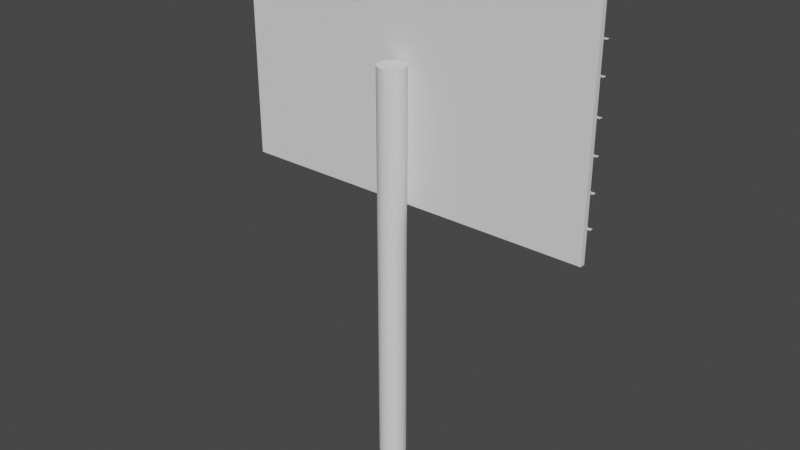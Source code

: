 # Source: untitled.blend  (saved by Blender 3.4.6; exported with 4.5.12 LTS)
import bpy
from mathutils import Matrix  # noqa: F401  (used for matrix-valued properties, if any)

bpy.ops.wm.read_factory_settings(use_empty=True)
scene = bpy.context.scene
scene.name = 'Scene'

# ---- collections
col_collection = bpy.data.collections.new('Collection'); scene.collection.children.link(col_collection)

# ---- world
world_world = bpy.data.worlds.new('World'); scene.world = world_world
world_world.use_nodes = True; world_world.node_tree.nodes.clear()
_N = world_world.node_tree.nodes; _L = world_world.node_tree.links
n0 = _N.new('ShaderNodeOutputWorld'); n0.name = 'World Output'; n0.location = (300, 300)
n1 = _N.new('ShaderNodeBackground'); n1.name = 'Background'; n1.location = (10, 300)
n1.inputs[0].default_value = (0.05088, 0.05088, 0.05088, 1.0)
_L.new(n1.outputs[0], n0.inputs[0])
n0.is_active_output = True
world_world.color = (0.05088, 0.05088, 0.05088)
world_world.use_sun_shadow = False
world_world.sun_shadow_jitter_overblur = 0.0

# ---- meshes
me_cylinder = bpy.data.meshes.new('Cylinder')
me_cylinder.from_pydata([(0.0, 1.0, -1.0), (0.0, 1.0, 1.0), (0.1951, 0.9808, -1.0), (0.1951, 0.9808, 1.0), (0.3827, 0.9239, -1.0), (0.3827, 0.9239, 1.0), (0.5556, 0.8315, -1.0), (0.5556, 0.8315, 1.0), (0.7071, 0.7071, -1.0), (0.7071, 0.7071, 1.0), (0.8315, 0.5556, -1.0), (0.8315, 0.5556, 1.0), (0.9239, 0.3827, -1.0), (0.9239, 0.3827, 1.0), (0.9808, 0.1951, -1.0), (0.9808, 0.1951, 1.0), (1.0, 0.0, -1.0), (1.0, 0.0, 1.0), (0.9808, -0.1951, -1.0), (0.9808, -0.1951, 1.0), (0.9239, -0.3827, -1.0), (0.9239, -0.3827, 1.0), (0.8315, -0.5556, -1.0), (0.8315, -0.5556, 1.0), (0.7071, -0.7071, -1.0), (0.7071, -0.7071, 1.0), (0.5556, -0.8315, -1.0), (0.5556, -0.8315, 1.0), (0.3827, -0.9239, -1.0), (0.3827, -0.9239, 1.0), (0.1951, -0.9808, -1.0), (0.1951, -0.9808, 1.0), (0.0, -1.0, -1.0), (0.0, -1.0, 1.0), (-0.1951, -0.9808, -1.0), (-0.1951, -0.9808, 1.0), (-0.3827, -0.9239, -1.0), (-0.3827, -0.9239, 1.0), (-0.5556, -0.8315, -1.0), (-0.5556, -0.8315, 1.0), (-0.7071, -0.7071, -1.0), (-0.7071, -0.7071, 1.0), (-0.8315, -0.5556, -1.0), (-0.8315, -0.5556, 1.0), (-0.9239, -0.3827, -1.0), (-0.9239, -0.3827, 1.0), (-0.9808, -0.1951, -1.0), (-0.9808, -0.1951, 1.0), (-1.0, 0.0, -1.0), (-1.0, 0.0, 1.0), (-0.9808, 0.1951, -1.0), (-0.9808, 0.1951, 1.0), (-0.9239, 0.3827, -1.0), (-0.9239, 0.3827, 1.0), (-0.8315, 0.5556, -1.0), (-0.8315, 0.5556, 1.0), (-0.7071, 0.7071, -1.0), (-0.7071, 0.7071, 1.0), (-0.5556, 0.8315, -1.0), (-0.5556, 0.8315, 1.0), (-0.3827, 0.9239, -1.0), (-0.3827, 0.9239, 1.0), (-0.1951, 0.9808, -1.0), (-0.1951, 0.9808, 1.0)], [], [(0, 1, 3, 2), (2, 3, 5, 4), (4, 5, 7, 6), (6, 7, 9, 8), (8, 9, 11, 10), (10, 11, 13, 12), (12, 13, 15, 14), (14, 15, 17, 16), (16, 17, 19, 18), (18, 19, 21, 20), (20, 21, 23, 22), (22, 23, 25, 24), (24, 25, 27, 26), (26, 27, 29, 28), (28, 29, 31, 30), (30, 31, 33, 32), (32, 33, 35, 34), (34, 35, 37, 36), (36, 37, 39, 38), (38, 39, 41, 40), (40, 41, 43, 42), (42, 43, 45, 44), (44, 45, 47, 46), (46, 47, 49, 48), (48, 49, 51, 50), (50, 51, 53, 52), (52, 53, 55, 54), (54, 55, 57, 56), (56, 57, 59, 58), (58, 59, 61, 60), (3, 1, 63, 61, 59, 57, 55, 53, 51, 49, 47, 45, 43, 41, 39, 37, 35, 33, 31, 29, 27, 25, 23, 21, 19, 17, 15, 13, 11, 9, 7, 5), (60, 61, 63, 62), (62, 63, 1, 0), (0, 2, 4, 6, 8, 10, 12, 14, 16, 18, 20, 22, 24, 26, 28, 30, 32, 34, 36, 38, 40, 42, 44, 46, 48, 50, 52, 54, 56, 58, 60, 62)])
_uv = me_cylinder.uv_layers.new(name='UVMap')
_uv.uv.foreach_set('vector', [1.0, 0.5, 1.0, 1.0, 0.9688, 1.0, 0.9688, 0.5, 0.9688, 0.5, 0.9688, 1.0, 0.9375, 1.0, 0.9375, 0.5, 0.9375, 0.5, 0.9375, 1.0, 0.9062, 1.0, 0.9062, 0.5, 0.9062, 0.5, 0.9062, 1.0, 0.875, 1.0, 0.875, 0.5, 0.875, 0.5, 0.875, 1.0, 0.8438, 1.0, 0.8438, 0.5, 0.8438, 0.5, 0.8438, 1.0, 0.8125, 1.0, 0.8125, 0.5, 0.8125, 0.5, 0.8125, 1.0, 0.7812, 1.0, 0.7812, 0.5, 0.7812, 0.5, 0.7812, 1.0, 0.75, 1.0, 0.75, 0.5, 0.75, 0.5, 0.75, 1.0, 0.7188, 1.0, 0.7188, 0.5, 0.7188, 0.5, 0.7188, 1.0, 0.6875, 1.0, 0.6875, 0.5, 0.6875, 0.5, 0.6875, 1.0, 0.6562, 1.0, 0.6562, 0.5, 0.6562, 0.5, 0.6562, 1.0, 0.625, 1.0, 0.625, 0.5, 0.625, 0.5, 0.625, 1.0, 0.5938, 1.0, 0.5938, 0.5, 0.5938, 0.5, 0.5938, 1.0, 0.5625, 1.0, 0.5625, 0.5, 0.5625, 0.5, 0.5625, 1.0, 0.5312, 1.0, 0.5312, 0.5, 0.5312, 0.5, 0.5312, 1.0, 0.5, 1.0, 0.5, 0.5, 0.5, 0.5, 0.5, 1.0, 0.4688, 1.0, 0.4688, 0.5, 0.4688, 0.5, 0.4688, 1.0, 0.4375, 1.0, 0.4375, 0.5, 0.4375, 0.5, 0.4375, 1.0, 0.4062, 1.0, 0.4062, 0.5, 0.4062, 0.5, 0.4062, 1.0, 0.375, 1.0, 0.375, 0.5, 0.375, 0.5, 0.375, 1.0, 0.3438, 1.0, 0.3438, 0.5, 0.3438, 0.5, 0.3438, 1.0, 0.3125, 1.0, 0.3125, 0.5, 0.3125, 0.5, 0.3125, 1.0, 0.2812, 1.0, 0.2812, 0.5, 0.2812, 0.5, 0.2812, 1.0, 0.25, 1.0, 0.25, 0.5, 0.25, 0.5, 0.25, 1.0, 0.2188, 1.0, 0.2188, 0.5, 0.2188, 0.5, 0.2188, 1.0, 0.1875, 1.0, 0.1875, 0.5, 0.1875, 0.5, 0.1875, 1.0, 0.1562, 1.0, 0.1562, 0.5, 0.1562, 0.5, 0.1562, 1.0, 0.125, 1.0, 0.125, 0.5, 0.125, 0.5, 0.125, 1.0, 0.09375, 1.0, 0.09375, 0.5, 0.09375, 0.5, 0.09375, 1.0, 0.0625, 1.0, 0.0625, 0.5, 0.2968, 0.4854, 0.25, 0.49, 0.2032, 0.4854, 0.1582, 0.4717, 0.1167, 0.4496, 0.08029, 0.4197, 0.05045, 0.3833, 0.02827, 0.3418, 0.01461, 0.2968, 0.01, 0.25, 0.01461, 0.2032, 0.02827, 0.1582, 0.05045, 0.1167, 0.08029, 0.08029, 0.1167, 0.05045, 0.1582, 0.02827, 0.2032, 0.01461, 0.25, 0.01, 0.2968, 0.01461, 0.3418, 0.02827, 0.3833, 0.05045, 0.4197, 0.08029, 0.4496, 0.1167, 0.4717, 0.1582, 0.4854, 0.2032, 0.49, 0.25, 0.4854, 0.2968, 0.4717, 0.3418, 0.4496, 0.3833, 0.4197, 0.4197, 0.3833, 0.4496, 0.3418, 0.4717, 0.0625, 0.5, 0.0625, 1.0, 0.03125, 1.0, 0.03125, 0.5, 0.03125, 0.5, 0.03125, 1.0, 0.0, 1.0, 0.0, 0.5, 0.75, 0.49, 0.7968, 0.4854, 0.8418, 0.4717, 0.8833, 0.4496, 0.9197, 0.4197, 0.9496, 0.3833, 0.9717, 0.3418, 0.9854, 0.2968, 0.99, 0.25, 0.9854, 0.2032, 0.9717, 0.1582, 0.9496, 0.1167, 0.9197, 0.08029, 0.8833, 0.05045, 0.8418, 0.02827, 0.7968, 0.01461, 0.75, 0.01, 0.7032, 0.01461, 0.6582, 0.02827, 0.6167, 0.05045, 0.5803, 0.08029, 0.5504, 0.1167, 0.5283, 0.1582, 0.5146, 0.2032, 0.51, 0.25, 0.5146, 0.2968, 0.5283, 0.3418, 0.5504, 0.3833, 0.5803, 0.4197, 0.6167, 0.4496, 0.6582, 0.4717, 0.7032, 0.4854])
me_cylinder.update()
me_cube_001 = bpy.data.meshes.new('Cube.001')
me_cube_001.from_pydata([(-1.0, -1.0, -1.0), (-1.0, -1.0, 1.0), (-1.0, 1.0, -1.0), (-1.0, 1.0, 1.0), (1.0, -1.0, -1.0), (1.0, -1.0, 1.0), (1.0, 1.0, -1.0), (1.0, 1.0, 1.0)], [], [(0, 1, 3, 2), (2, 3, 7, 6), (6, 7, 5, 4), (4, 5, 1, 0), (2, 6, 4, 0), (7, 3, 1, 5)])
_uv = me_cube_001.uv_layers.new(name='UVMap')
_uv.uv.foreach_set('vector', [0.375, 0.0, 0.625, 0.0, 0.625, 0.25, 0.375, 0.25, 0.375, 0.25, 0.625, 0.25, 0.625, 0.5, 0.375, 0.5, 0.375, 0.5, 0.625, 0.5, 0.625, 0.75, 0.375, 0.75, 0.375, 0.75, 0.625, 0.75, 0.625, 1.0, 0.375, 1.0, 0.125, 0.5, 0.375, 0.5, 0.375, 0.75, 0.125, 0.75, 0.625, 0.5, 0.875, 0.5, 0.875, 0.75, 0.625, 0.75])
me_cube_001.update()
me_plane = bpy.data.meshes.new('Plane')
me_plane.from_pydata([(-1.0, -1.0, 0.0), (1.0, -1.0, 0.0), (-1.0, 1.0, 0.0), (1.0, 1.0, 0.0)], [], [(0, 1, 3, 2)])
_uv = me_plane.uv_layers.new(name='UVMap')
_uv.uv.foreach_set('vector', [0.0, 0.0, 1.0, 0.0, 1.0, 1.0, 0.0, 1.0])
me_plane.update()
me_plane_002 = bpy.data.meshes.new('Plane.002')
me_plane_002.from_pydata([(-1.0, -1.0, 0.0), (1.0, -1.0, 0.0), (-1.0, 1.0, 0.0), (1.0, 1.0, 0.0)], [], [(0, 1, 3, 2)])
_uv = me_plane_002.uv_layers.new(name='UVMap')
_uv.uv.foreach_set('vector', [0.0, 0.0, 1.0, 0.0, 1.0, 1.0, 0.0, 1.0])
me_plane_002.update()
me_plane_003 = bpy.data.meshes.new('Plane.003')
me_plane_003.from_pydata([(-1.0, -1.0, 0.0), (1.0, -1.0, 0.0), (-1.0, 1.0, 0.0), (1.0, 1.0, 0.0)], [], [(0, 1, 3, 2)])
_uv = me_plane_003.uv_layers.new(name='UVMap')
_uv.uv.foreach_set('vector', [0.0, 0.0, 1.0, 0.0, 1.0, 1.0, 0.0, 1.0])
me_plane_003.update()
me_plane_004 = bpy.data.meshes.new('Plane.004')
me_plane_004.from_pydata([(-1.0, -1.0, 0.0), (1.0, -1.0, 0.0), (-1.0, 1.0, 0.0), (1.0, 1.0, 0.0)], [], [(0, 1, 3, 2)])
_uv = me_plane_004.uv_layers.new(name='UVMap')
_uv.uv.foreach_set('vector', [0.0, 0.0, 1.0, 0.0, 1.0, 1.0, 0.0, 1.0])
me_plane_004.update()
me_plane_005 = bpy.data.meshes.new('Plane.005')
me_plane_005.from_pydata([(-1.0, -1.0, 0.0), (1.0, -1.0, 0.0), (-1.0, 1.0, 0.0), (1.0, 1.0, 0.0)], [], [(0, 1, 3, 2)])
_uv = me_plane_005.uv_layers.new(name='UVMap')
_uv.uv.foreach_set('vector', [0.0, 0.0, 1.0, 0.0, 1.0, 1.0, 0.0, 1.0])
me_plane_005.update()
me_plane_006 = bpy.data.meshes.new('Plane.006')
me_plane_006.from_pydata([(-1.0, -1.0, 0.0), (1.0, -1.0, 0.0), (-1.0, 1.0, 0.0), (1.0, 1.0, 0.0)], [], [(0, 1, 3, 2)])
_uv = me_plane_006.uv_layers.new(name='UVMap')
_uv.uv.foreach_set('vector', [0.0, 0.0, 1.0, 0.0, 1.0, 1.0, 0.0, 1.0])
me_plane_006.update()
me_plane_007 = bpy.data.meshes.new('Plane.007')
me_plane_007.from_pydata([(-1.0, -1.0, 0.0), (1.0, -1.0, 0.0), (-1.0, 1.0, 0.0), (1.0, 1.0, 0.0)], [], [(0, 1, 3, 2)])
_uv = me_plane_007.uv_layers.new(name='UVMap')
_uv.uv.foreach_set('vector', [0.0, 0.0, 1.0, 0.0, 1.0, 1.0, 0.0, 1.0])
me_plane_007.update()

# ---- objects
ob_cylinder = bpy.data.objects.new('Cylinder', me_cylinder)
ob_cube = bpy.data.objects.new('Cube', me_cube_001)
ob_plane = bpy.data.objects.new('Plane', me_plane)
ob_plane_002 = bpy.data.objects.new('Plane.002', me_plane_002)
ob_plane_003 = bpy.data.objects.new('Plane.003', me_plane_003)
ob_plane_004 = bpy.data.objects.new('Plane.004', me_plane_004)
ob_plane_005 = bpy.data.objects.new('Plane.005', me_plane_005)
ob_plane_006 = bpy.data.objects.new('Plane.006', me_plane_006)
ob_plane_001 = bpy.data.objects.new('Plane.001', me_plane_007)

# ---- transforms, parenting, visibility, modifiers, constraints
ob_cylinder.location = (-0.2306, 0.0, 0.0)
ob_cylinder.scale = (1.0, 1.0, 15.0)
ob_cube.location = (-0.03395, 1.342, 13.54)
ob_cube.scale = (13.74, 0.2, 8.57)
ob_plane.location = (-0.01837, 2.024, 19.02)
ob_plane.scale = (13.74, 0.15, 1.0)
ob_plane_002.location = (-0.01837, 2.024, 16.82)
ob_plane_002.scale = (13.74, 0.15, 1.0)
ob_plane_003.location = (-0.01837, 2.024, 14.34)
ob_plane_003.scale = (13.74, 0.15, 1.0)
ob_plane_004.location = (-0.01837, 2.024, 11.95)
ob_plane_004.scale = (13.74, 0.15, 1.0)
ob_plane_005.location = (-0.01837, 2.024, 9.556)
ob_plane_005.scale = (13.74, 0.15, 1.0)
ob_plane_006.location = (-0.01837, 2.024, 7.167)
ob_plane_006.scale = (13.74, 0.15, 1.0)
ob_plane_001.location = (-0.1403, 2.024, 12.04)
ob_plane_001.rotation_euler = (0.0, 1.567, 0.0)
ob_plane_001.scale = (7.0, 0.15, 1.0)

# ---- collection membership
col_collection.objects.link(ob_cylinder)
col_collection.objects.link(ob_cube)
col_collection.objects.link(ob_plane)
col_collection.objects.link(ob_plane_002)
col_collection.objects.link(ob_plane_003)
col_collection.objects.link(ob_plane_004)
col_collection.objects.link(ob_plane_005)
col_collection.objects.link(ob_plane_006)
col_collection.objects.link(ob_plane_001)

# ---- scene / render settings (as saved in the file)
scene.frame_start = 1; scene.frame_end = 250; scene.frame_set(2)
scene.render.engine = 'BLENDER_EEVEE_NEXT'
scene.cycles.sampling_pattern = 'TABULATED_SOBOL'
scene.cycles.use_light_tree = False
scene.view_settings.view_transform = 'Filmic'
bpy.context.view_layer.update()

# ---- added for rendering (the .blend has no active camera and no usable light): camera, sun
cam_auto = bpy.data.cameras.new('AutoCamera')
cam_auto.lens = 50.0
cam_auto.sensor_width = 36.0
cam_auto.clip_end = 1000.0
ob_auto_camera = bpy.data.objects.new('AutoCamera', cam_auto)
scene.collection.objects.link(ob_auto_camera)
ob_auto_camera.location = (42.8072, -50.8133, 37.8217)
ob_auto_camera.rotation_euler = (1.09748, -7.21219e-08, 0.694738)
scene.camera = ob_auto_camera
light_auto_sun = bpy.data.lights.new('AutoSun', 'SUN')
light_auto_sun.energy = 3.0
light_auto_sun.angle = 0.0523599
ob_auto_sun = bpy.data.objects.new('AutoSun', light_auto_sun)
scene.collection.objects.link(ob_auto_sun)
ob_auto_sun.rotation_euler = (0.872665, 0.174533, 0.523599)
bpy.context.view_layer.update()
